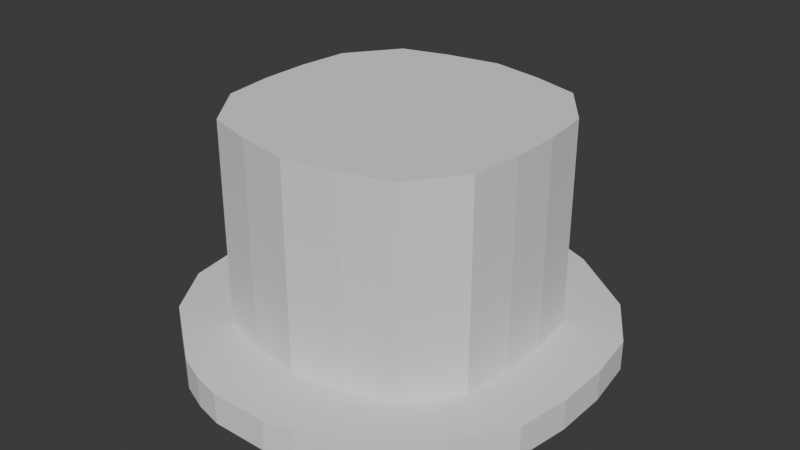 # Source: TOPHAT.BLEND  (saved by Blender 5.0.118; exported with 4.5.12 LTS)
import bpy
from mathutils import Matrix  # noqa: F401  (used for matrix-valued properties, if any)

bpy.ops.wm.read_factory_settings(use_empty=True)
scene = bpy.context.scene
scene.name = 'Scene'

# ---- collections
col_collection = bpy.data.collections.new('Collection'); scene.collection.children.link(col_collection)

# ---- world
world_world = bpy.data.worlds.new('World'); scene.world = world_world
world_world.use_nodes = True; world_world.node_tree.nodes.clear()
_N = world_world.node_tree.nodes; _L = world_world.node_tree.links
n0 = _N.new('ShaderNodeOutputWorld'); n0.name = 'World Output'; n0.location = (200, 100)
n1 = _N.new('ShaderNodeBackground'); n1.name = 'Background'; n1.location = (-200, 100)
n1.inputs[0].default_value = (0.05088, 0.05088, 0.05088, 1.0)
_L.new(n1.outputs[0], n0.inputs[0])
n0.is_active_output = True
world_world.color = (0.05088, 0.05088, 0.05088)
world_world.sun_shadow_jitter_overblur = 0.0

# ---- meshes
me_cube_001 = bpy.data.meshes.new('Cube.001')
me_cube_001.from_pydata([(-0.5614, -1.239, -1.166), (-0.5614, -1.239, -0.9674), (-0.5614, 1.239, -1.166), (-0.5614, 1.239, -0.9674), (0.5614, -1.239, -1.166), (0.5614, -1.239, -0.9674), (0.5614, 1.239, -1.166), (0.5614, 1.239, -0.9674), (-1.042, 0.8848, -1.166), (-1.266, 0.5309, -1.166), (-1.319, 0.177, -1.166), (-1.319, -0.177, -1.166), (-1.266, -0.5309, -1.166), (-1.042, -0.8848, -1.166), (-1.042, -0.8848, -0.9674), (-1.266, -0.5309, -0.9674), (-1.319, -0.177, -0.9674), (-1.319, 0.177, -0.9674), (-1.266, 0.5309, -0.9674), (-1.042, 0.8848, -0.9674), (1.042, -0.8848, -1.166), (1.266, -0.5309, -1.166), (1.319, -0.177, -1.166), (1.319, 0.177, -1.166), (1.266, 0.5309, -1.166), (1.042, 0.8848, -1.166), (1.042, 0.8848, -0.9674), (1.266, 0.5309, -0.9674), (1.319, 0.177, -0.9674), (1.319, -0.177, -0.9674), (1.266, -0.5309, -0.9674), (1.042, -0.8848, -0.9674), (0.3743, 1.316, -1.166), (0.1871, 1.361, -1.166), (-1.014e-09, 1.361, -1.166), (-0.1871, 1.361, -1.166), (-0.3743, 1.316, -1.166), (-0.3743, 1.316, -0.9674), (-0.1871, 1.361, -0.9674), (-1.014e-09, 1.361, -0.9674), (0.1871, 1.361, -0.9674), (0.3743, 1.316, -0.9674), (-0.3743, -1.316, -1.166), (-0.1871, -1.361, -1.166), (-1.014e-09, -1.361, -1.166), (0.1871, -1.361, -1.166), (0.3743, -1.316, -1.166), (0.3743, -1.316, -0.9674), (0.1871, -1.361, -0.9674), (-1.014e-09, -1.361, -0.9674), (-0.1871, -1.361, -0.9674), (-0.3743, -1.316, -0.9674), (-0.6427, 0.8024, -0.9622), (-0.3377, 0.892, -0.9622), (1.899e-09, 0.9529, -0.9622), (0.3377, 0.892, -0.9622), (0.6427, 0.8024, -0.9622), (-0.8812, 0.4814, -0.9622), (0.8812, 0.4814, -0.9622), (-0.9183, 0.1605, -0.9622), (0.9183, 0.1605, -0.9622), (-0.9183, -0.1605, -0.9622), (0.9183, -0.1605, -0.9622), (-0.8812, -0.4814, -0.9622), (0.8812, -0.4814, -0.9622), (-0.6427, -0.8024, -0.9622), (-0.3377, -0.892, -0.9622), (1.899e-09, -0.9529, -0.9622), (0.3377, -0.892, -0.9622), (0.6427, -0.8024, -0.9622), (0.7447, 0.8848, -1.166), (0.3723, 0.8848, -1.166), (-8.789e-08, 0.8848, -1.166), (-0.3723, 0.8848, -1.166), (-0.7447, 0.8848, -1.166), (0.9717, 0.5309, -1.166), (0.4858, 0.5309, -1.166), (-8.789e-08, 0.5309, -1.166), (-0.4858, 0.5309, -1.166), (-0.9717, 0.5309, -1.166), (1.013, 0.177, -1.166), (0.5063, 0.177, -1.166), (-8.789e-08, 0.177, -1.166), (-0.5063, 0.177, -1.166), (-1.013, 0.177, -1.166), (1.013, -0.177, -1.166), (0.5063, -0.177, -1.166), (-8.789e-08, -0.177, -1.166), (-0.5063, -0.177, -1.166), (-1.013, -0.177, -1.166), (0.9717, -0.5309, -1.166), (0.4858, -0.5309, -1.166), (-8.789e-08, -0.5309, -1.166), (-0.4858, -0.5309, -1.166), (-0.9717, -0.5309, -1.166), (0.7447, -0.8848, -1.166), (0.3723, -0.8848, -1.166), (-8.789e-08, -0.8848, -1.166), (-0.3723, -0.8848, -1.166), (-0.7447, -0.8848, -1.166), (-0.6427, 0.8024, 0.3517), (-0.3377, 0.892, 0.3517), (1.899e-09, 0.9529, 0.3517), (0.3377, 0.892, 0.3517), (0.6427, 0.8024, 0.3517), (-0.8812, 0.4814, 0.3517), (-0.4406, 0.4814, 0.3517), (1.899e-09, 0.4814, 0.3517), (0.4406, 0.4814, 0.3517), (0.8812, 0.4814, 0.3517), (-0.9183, 0.1605, 0.3517), (-0.4592, 0.1605, 0.3517), (1.899e-09, 0.1605, 0.3517), (0.4592, 0.1605, 0.3517), (0.9183, 0.1605, 0.3517), (-0.9183, -0.1605, 0.3517), (-0.4592, -0.1605, 0.3517), (1.899e-09, -0.1605, 0.3517), (0.4592, -0.1605, 0.3517), (0.9183, -0.1605, 0.3517), (-0.8812, -0.4814, 0.3517), (-0.4406, -0.4814, 0.3517), (1.899e-09, -0.4814, 0.3517), (0.4406, -0.4814, 0.3517), (0.8812, -0.4814, 0.3517), (-0.6427, -0.8024, 0.3517), (-0.3377, -0.892, 0.3517), (1.899e-09, -0.9529, 0.3517), (0.3377, -0.892, 0.3517), (0.6427, -0.8024, 0.3517), (1.899e-09, 0.9529, 0.2107), (-0.3377, 0.892, 0.2107), (-0.6427, 0.8024, 0.2107), (-0.9183, -0.1605, 0.2107), (0.6427, -0.8024, 0.2107), (0.8812, 0.4814, 0.2107), (0.8812, -0.4814, 0.2107), (0.3377, -0.892, 0.2107), (-0.8812, 0.4814, 0.2107), (-0.9183, 0.1605, 0.2107), (-0.8812, -0.4814, 0.2107), (1.899e-09, -0.9529, 0.2107), (0.6427, 0.8024, 0.2107), (0.3377, 0.892, 0.2107), (0.9183, -0.1605, 0.2107), (0.9183, 0.1605, 0.2107), (-0.6427, -0.8024, 0.2107), (-0.3377, -0.892, 0.2107), (1.899e-09, 0.9529, -0.8479), (-0.3377, 0.892, -0.8479), (0.8812, 0.4814, -0.8479), (0.8812, -0.4814, -0.8479), (-0.8812, 0.4814, -0.8479), (-0.8812, -0.4814, -0.8479), (0.6427, 0.8024, -0.8479), (0.9183, -0.1605, -0.8479), (-0.6427, -0.8024, -0.8479), (-0.6427, 0.8024, -0.8479), (-0.9183, -0.1605, -0.8479), (0.6427, -0.8024, -0.8479), (0.3377, -0.892, -0.8479), (-0.9183, 0.1605, -0.8479), (1.899e-09, -0.9529, -0.8479), (0.3377, 0.892, -0.8479), (0.9183, 0.1605, -0.8479), (-0.3377, -0.892, -0.8479)], [], [(8, 19, 3, 2), (32, 41, 7, 6), (20, 31, 5, 4), (42, 51, 1, 0), (95, 20, 4, 46), (65, 14, 1, 51), (37, 3, 19, 52), (52, 19, 18, 57), (57, 18, 17, 59), (59, 17, 16, 61), (61, 16, 15, 63), (63, 15, 14, 65), (32, 6, 25, 70), (70, 25, 24, 75), (75, 24, 23, 80), (80, 23, 22, 85), (85, 22, 21, 90), (90, 21, 20, 95), (6, 7, 26, 25), (25, 26, 27, 24), (24, 27, 28, 23), (23, 28, 29, 22), (22, 29, 30, 21), (21, 30, 31, 20), (0, 1, 14, 13), (13, 14, 15, 12), (12, 15, 16, 11), (11, 16, 17, 10), (10, 17, 18, 9), (9, 18, 19, 8), (12, 94, 99, 13), (94, 93, 98, 99), (93, 92, 97, 98), (92, 91, 96, 97), (91, 90, 95, 96), (11, 89, 94, 12), (89, 88, 93, 94), (88, 87, 92, 93), (87, 86, 91, 92), (86, 85, 90, 91), (10, 84, 89, 11), (84, 83, 88, 89), (83, 82, 87, 88), (82, 81, 86, 87), (81, 80, 85, 86), (9, 79, 84, 10), (79, 78, 83, 84), (78, 77, 82, 83), (77, 76, 81, 82), (76, 75, 80, 81), (8, 74, 79, 9), (74, 73, 78, 79), (73, 72, 77, 78), (72, 71, 76, 77), (71, 70, 75, 76), (2, 36, 74, 8), (36, 35, 73, 74), (35, 34, 72, 73), (34, 33, 71, 72), (33, 32, 70, 71), (30, 64, 69, 31), (143, 130, 102, 103), (132, 138, 105, 100), (29, 62, 64, 30), (133, 140, 120, 115), (130, 131, 101, 102), (145, 135, 109, 114), (134, 136, 124, 129), (28, 60, 62, 29), (131, 132, 100, 101), (139, 133, 115, 110), (137, 134, 129, 128), (135, 142, 104, 109), (27, 58, 60, 28), (136, 144, 119, 124), (141, 137, 128, 127), (138, 139, 110, 105), (140, 146, 125, 120), (26, 56, 58, 27), (147, 141, 127, 126), (142, 143, 103, 104), (144, 145, 114, 119), (146, 147, 126, 125), (7, 41, 56, 26), (41, 40, 55, 56), (40, 39, 54, 55), (39, 38, 53, 54), (38, 37, 52, 53), (31, 69, 47, 5), (69, 68, 48, 47), (68, 67, 49, 48), (67, 66, 50, 49), (66, 65, 51, 50), (13, 99, 42, 0), (99, 98, 43, 42), (98, 97, 44, 43), (97, 96, 45, 44), (96, 95, 46, 45), (4, 5, 47, 46), (46, 47, 48, 45), (45, 48, 49, 44), (44, 49, 50, 43), (43, 50, 51, 42), (2, 3, 37, 36), (36, 37, 38, 35), (35, 38, 39, 34), (34, 39, 40, 33), (33, 40, 41, 32), (124, 123, 128, 129), (123, 122, 127, 128), (122, 121, 126, 127), (121, 120, 125, 126), (119, 118, 123, 124), (118, 117, 122, 123), (117, 116, 121, 122), (116, 115, 120, 121), (114, 113, 118, 119), (113, 112, 117, 118), (112, 111, 116, 117), (111, 110, 115, 116), (109, 108, 113, 114), (108, 107, 112, 113), (107, 106, 111, 112), (106, 105, 110, 111), (104, 103, 108, 109), (103, 102, 107, 108), (102, 101, 106, 107), (101, 100, 105, 106), (156, 165, 147, 146), (155, 164, 145, 144), (154, 163, 143, 142), (165, 162, 141, 147), (153, 156, 146, 140), (152, 161, 139, 138), (162, 160, 137, 141), (151, 155, 144, 136), (150, 154, 142, 135), (160, 159, 134, 137), (161, 158, 133, 139), (149, 157, 132, 131), (159, 151, 136, 134), (164, 150, 135, 145), (148, 149, 131, 130), (158, 153, 140, 133), (157, 152, 138, 132), (163, 148, 130, 143), (55, 54, 148, 163), (52, 57, 152, 157), (61, 63, 153, 158), (54, 53, 149, 148), (60, 58, 150, 164), (69, 64, 151, 159), (53, 52, 157, 149), (59, 61, 158, 161), (68, 69, 159, 160), (58, 56, 154, 150), (64, 62, 155, 151), (67, 68, 160, 162), (57, 59, 161, 152), (63, 65, 156, 153), (66, 67, 162, 165), (56, 55, 163, 154), (62, 60, 164, 155), (65, 66, 165, 156)])
_uv = me_cube_001.uv_layers.new(name='UVMap')
_uv.uv.foreach_set('vector', [0.375, 0.2143, 0.625, 0.2143, 0.625, 0.25, 0.375, 0.25, 0.375, 0.4583, 0.625, 0.4583, 0.625, 0.5, 0.375, 0.5, 0.375, 0.7143, 0.625, 0.7143, 0.625, 0.75, 0.375, 0.75, 0.375, 0.9583, 0.625, 0.9583, 0.625, 1.0, 0.375, 1.0, 0.3333, 0.7143, 0.375, 0.7143, 0.375, 0.75, 0.3333, 0.75, 0.8333, 0.7143, 0.875, 0.7143, 0.875, 0.75, 0.8333, 0.75, 0.8333, 0.5, 0.875, 0.5, 0.875, 0.5357, 0.8333, 0.5357, 0.8333, 0.5357, 0.875, 0.5357, 0.875, 0.5714, 0.8333, 0.5714, 0.8333, 0.5714, 0.875, 0.5714, 0.875, 0.6071, 0.8333, 0.6071, 0.8333, 0.6071, 0.875, 0.6071, 0.875, 0.6429, 0.8333, 0.6429, 0.8333, 0.6429, 0.875, 0.6429, 0.875, 0.6786, 0.8333, 0.6786, 0.8333, 0.6786, 0.875, 0.6786, 0.875, 0.7143, 0.8333, 0.7143, 0.3333, 0.5, 0.375, 0.5, 0.375, 0.5357, 0.3333, 0.5357, 0.3333, 0.5357, 0.375, 0.5357, 0.375, 0.5714, 0.3333, 0.5714, 0.3333, 0.5714, 0.375, 0.5714, 0.375, 0.6071, 0.3333, 0.6071, 0.3333, 0.6071, 0.375, 0.6071, 0.375, 0.6429, 0.3333, 0.6429, 0.3333, 0.6429, 0.375, 0.6429, 0.375, 0.6786, 0.3333, 0.6786, 0.3333, 0.6786, 0.375, 0.6786, 0.375, 0.7143, 0.3333, 0.7143, 0.375, 0.5, 0.625, 0.5, 0.625, 0.5357, 0.375, 0.5357, 0.375, 0.5357, 0.625, 0.5357, 0.625, 0.5714, 0.375, 0.5714, 0.375, 0.5714, 0.625, 0.5714, 0.625, 0.6071, 0.375, 0.6071, 0.375, 0.6071, 0.625, 0.6071, 0.625, 0.6429, 0.375, 0.6429, 0.375, 0.6429, 0.625, 0.6429, 0.625, 0.6786, 0.375, 0.6786, 0.375, 0.6786, 0.625, 0.6786, 0.625, 0.7143, 0.375, 0.7143, 0.375, 0.0, 0.625, 0.0, 0.625, 0.03571, 0.375, 0.03571, 0.375, 0.03571, 0.625, 0.03571, 0.625, 0.07143, 0.375, 0.07143, 0.375, 0.07143, 0.625, 0.07143, 0.625, 0.1071, 0.375, 0.1071, 0.375, 0.1071, 0.625, 0.1071, 0.625, 0.1429, 0.375, 0.1429, 0.375, 0.1429, 0.625, 0.1429, 0.625, 0.1786, 0.375, 0.1786, 0.375, 0.1786, 0.625, 0.1786, 0.625, 0.2143, 0.375, 0.2143, 0.125, 0.6786, 0.1667, 0.6786, 0.1667, 0.7143, 0.125, 0.7143, 0.1667, 0.6786, 0.2083, 0.6786, 0.2083, 0.7143, 0.1667, 0.7143, 0.2083, 0.6786, 0.25, 0.6786, 0.25, 0.7143, 0.2083, 0.7143, 0.25, 0.6786, 0.2917, 0.6786, 0.2917, 0.7143, 0.25, 0.7143, 0.2917, 0.6786, 0.3333, 0.6786, 0.3333, 0.7143, 0.2917, 0.7143, 0.125, 0.6429, 0.1667, 0.6429, 0.1667, 0.6786, 0.125, 0.6786, 0.1667, 0.6429, 0.2083, 0.6429, 0.2083, 0.6786, 0.1667, 0.6786, 0.2083, 0.6429, 0.25, 0.6429, 0.25, 0.6786, 0.2083, 0.6786, 0.25, 0.6429, 0.2917, 0.6429, 0.2917, 0.6786, 0.25, 0.6786, 0.2917, 0.6429, 0.3333, 0.6429, 0.3333, 0.6786, 0.2917, 0.6786, 0.125, 0.6071, 0.1667, 0.6071, 0.1667, 0.6429, 0.125, 0.6429, 0.1667, 0.6071, 0.2083, 0.6071, 0.2083, 0.6429, 0.1667, 0.6429, 0.2083, 0.6071, 0.25, 0.6071, 0.25, 0.6429, 0.2083, 0.6429, 0.25, 0.6071, 0.2917, 0.6071, 0.2917, 0.6429, 0.25, 0.6429, 0.2917, 0.6071, 0.3333, 0.6071, 0.3333, 0.6429, 0.2917, 0.6429, 0.125, 0.5714, 0.1667, 0.5714, 0.1667, 0.6071, 0.125, 0.6071, 0.1667, 0.5714, 0.2083, 0.5714, 0.2083, 0.6071, 0.1667, 0.6071, 0.2083, 0.5714, 0.25, 0.5714, 0.25, 0.6071, 0.2083, 0.6071, 0.25, 0.5714, 0.2917, 0.5714, 0.2917, 0.6071, 0.25, 0.6071, 0.2917, 0.5714, 0.3333, 0.5714, 0.3333, 0.6071, 0.2917, 0.6071, 0.125, 0.5357, 0.1667, 0.5357, 0.1667, 0.5714, 0.125, 0.5714, 0.1667, 0.5357, 0.2083, 0.5357, 0.2083, 0.5714, 0.1667, 0.5714, 0.2083, 0.5357, 0.25, 0.5357, 0.25, 0.5714, 0.2083, 0.5714, 0.25, 0.5357, 0.2917, 0.5357, 0.2917, 0.5714, 0.25, 0.5714, 0.2917, 0.5357, 0.3333, 0.5357, 0.3333, 0.5714, 0.2917, 0.5714, 0.125, 0.5, 0.1667, 0.5, 0.1667, 0.5357, 0.125, 0.5357, 0.1667, 0.5, 0.2083, 0.5, 0.2083, 0.5357, 0.1667, 0.5357, 0.2083, 0.5, 0.25, 0.5, 0.25, 0.5357, 0.2083, 0.5357, 0.25, 0.5, 0.2917, 0.5, 0.2917, 0.5357, 0.25, 0.5357, 0.2917, 0.5, 0.3333, 0.5, 0.3333, 0.5357, 0.2917, 0.5357, 0.625, 0.6786, 0.6667, 0.6786, 0.6667, 0.7143, 0.625, 0.7143, 0.7083, 0.5357, 0.75, 0.5357, 0.75, 0.5357, 0.7083, 0.5357, 0.8333, 0.5357, 0.8333, 0.5714, 0.8333, 0.5714, 0.8333, 0.5357, 0.625, 0.6429, 0.6667, 0.6429, 0.6667, 0.6786, 0.625, 0.6786, 0.8333, 0.6429, 0.8333, 0.6786, 0.8333, 0.6786, 0.8333, 0.6429, 0.75, 0.5357, 0.7917, 0.5357, 0.7917, 0.5357, 0.75, 0.5357, 0.6667, 0.6071, 0.6667, 0.5714, 0.6667, 0.5714, 0.6667, 0.6071, 0.6667, 0.7143, 0.6667, 0.6786, 0.6667, 0.6786, 0.6667, 0.7143, 0.625, 0.6071, 0.6667, 0.6071, 0.6667, 0.6429, 0.625, 0.6429, 0.7917, 0.5357, 0.8333, 0.5357, 0.8333, 0.5357, 0.7917, 0.5357, 0.8333, 0.6071, 0.8333, 0.6429, 0.8333, 0.6429, 0.8333, 0.6071, 0.7083, 0.7143, 0.6667, 0.7143, 0.6667, 0.7143, 0.7083, 0.7143, 0.6667, 0.5714, 0.6667, 0.5357, 0.6667, 0.5357, 0.6667, 0.5714, 0.625, 0.5714, 0.6667, 0.5714, 0.6667, 0.6071, 0.625, 0.6071, 0.6667, 0.6786, 0.6667, 0.6429, 0.6667, 0.6429, 0.6667, 0.6786, 0.75, 0.7143, 0.7083, 0.7143, 0.7083, 0.7143, 0.75, 0.7143, 0.8333, 0.5714, 0.8333, 0.6071, 0.8333, 0.6071, 0.8333, 0.5714, 0.8333, 0.6786, 0.8333, 0.7143, 0.8333, 0.7143, 0.8333, 0.6786, 0.625, 0.5357, 0.6667, 0.5357, 0.6667, 0.5714, 0.625, 0.5714, 0.7917, 0.7143, 0.75, 0.7143, 0.75, 0.7143, 0.7917, 0.7143, 0.6667, 0.5357, 0.7083, 0.5357, 0.7083, 0.5357, 0.6667, 0.5357, 0.6667, 0.6429, 0.6667, 0.6071, 0.6667, 0.6071, 0.6667, 0.6429, 0.8333, 0.7143, 0.7917, 0.7143, 0.7917, 0.7143, 0.8333, 0.7143, 0.625, 0.5, 0.6667, 0.5, 0.6667, 0.5357, 0.625, 0.5357, 0.6667, 0.5, 0.7083, 0.5, 0.7083, 0.5357, 0.6667, 0.5357, 0.7083, 0.5, 0.75, 0.5, 0.75, 0.5357, 0.7083, 0.5357, 0.75, 0.5, 0.7917, 0.5, 0.7917, 0.5357, 0.75, 0.5357, 0.7917, 0.5, 0.8333, 0.5, 0.8333, 0.5357, 0.7917, 0.5357, 0.625, 0.7143, 0.6667, 0.7143, 0.6667, 0.75, 0.625, 0.75, 0.6667, 0.7143, 0.7083, 0.7143, 0.7083, 0.75, 0.6667, 0.75, 0.7083, 0.7143, 0.75, 0.7143, 0.75, 0.75, 0.7083, 0.75, 0.75, 0.7143, 0.7917, 0.7143, 0.7917, 0.75, 0.75, 0.75, 0.7917, 0.7143, 0.8333, 0.7143, 0.8333, 0.75, 0.7917, 0.75, 0.125, 0.7143, 0.1667, 0.7143, 0.1667, 0.75, 0.125, 0.75, 0.1667, 0.7143, 0.2083, 0.7143, 0.2083, 0.75, 0.1667, 0.75, 0.2083, 0.7143, 0.25, 0.7143, 0.25, 0.75, 0.2083, 0.75, 0.25, 0.7143, 0.2917, 0.7143, 0.2917, 0.75, 0.25, 0.75, 0.2917, 0.7143, 0.3333, 0.7143, 0.3333, 0.75, 0.2917, 0.75, 0.375, 0.75, 0.625, 0.75, 0.625, 0.7917, 0.375, 0.7917, 0.375, 0.7917, 0.625, 0.7917, 0.625, 0.8333, 0.375, 0.8333, 0.375, 0.8333, 0.625, 0.8333, 0.625, 0.875, 0.375, 0.875, 0.375, 0.875, 0.625, 0.875, 0.625, 0.9167, 0.375, 0.9167, 0.375, 0.9167, 0.625, 0.9167, 0.625, 0.9583, 0.375, 0.9583, 0.375, 0.25, 0.625, 0.25, 0.625, 0.2917, 0.375, 0.2917, 0.375, 0.2917, 0.625, 0.2917, 0.625, 0.3333, 0.375, 0.3333, 0.375, 0.3333, 0.625, 0.3333, 0.625, 0.375, 0.375, 0.375, 0.375, 0.375, 0.625, 0.375, 0.625, 0.4167, 0.375, 0.4167, 0.375, 0.4167, 0.625, 0.4167, 0.625, 0.4583, 0.375, 0.4583, 0.6667, 0.6786, 0.7083, 0.6786, 0.7083, 0.7143, 0.6667, 0.7143, 0.7083, 0.6786, 0.75, 0.6786, 0.75, 0.7143, 0.7083, 0.7143, 0.75, 0.6786, 0.7917, 0.6786, 0.7917, 0.7143, 0.75, 0.7143, 0.7917, 0.6786, 0.8333, 0.6786, 0.8333, 0.7143, 0.7917, 0.7143, 0.6667, 0.6429, 0.7083, 0.6429, 0.7083, 0.6786, 0.6667, 0.6786, 0.7083, 0.6429, 0.75, 0.6429, 0.75, 0.6786, 0.7083, 0.6786, 0.75, 0.6429, 0.7917, 0.6429, 0.7917, 0.6786, 0.75, 0.6786, 0.7917, 0.6429, 0.8333, 0.6429, 0.8333, 0.6786, 0.7917, 0.6786, 0.6667, 0.6071, 0.7083, 0.6071, 0.7083, 0.6429, 0.6667, 0.6429, 0.7083, 0.6071, 0.75, 0.6071, 0.75, 0.6429, 0.7083, 0.6429, 0.75, 0.6071, 0.7917, 0.6071, 0.7917, 0.6429, 0.75, 0.6429, 0.7917, 0.6071, 0.8333, 0.6071, 0.8333, 0.6429, 0.7917, 0.6429, 0.6667, 0.5714, 0.7083, 0.5714, 0.7083, 0.6071, 0.6667, 0.6071, 0.7083, 0.5714, 0.75, 0.5714, 0.75, 0.6071, 0.7083, 0.6071, 0.75, 0.5714, 0.7917, 0.5714, 0.7917, 0.6071, 0.75, 0.6071, 0.7917, 0.5714, 0.8333, 0.5714, 0.8333, 0.6071, 0.7917, 0.6071, 0.6667, 0.5357, 0.7083, 0.5357, 0.7083, 0.5714, 0.6667, 0.5714, 0.7083, 0.5357, 0.75, 0.5357, 0.75, 0.5714, 0.7083, 0.5714, 0.75, 0.5357, 0.7917, 0.5357, 0.7917, 0.5714, 0.75, 0.5714, 0.7917, 0.5357, 0.8333, 0.5357, 0.8333, 0.5714, 0.7917, 0.5714, 0.8333, 0.7143, 0.7917, 0.7143, 0.7917, 0.7143, 0.8333, 0.7143, 0.6667, 0.6429, 0.6667, 0.6071, 0.6667, 0.6071, 0.6667, 0.6429, 0.6667, 0.5357, 0.7083, 0.5357, 0.7083, 0.5357, 0.6667, 0.5357, 0.7917, 0.7143, 0.75, 0.7143, 0.75, 0.7143, 0.7917, 0.7143, 0.8333, 0.6786, 0.8333, 0.7143, 0.8333, 0.7143, 0.8333, 0.6786, 0.8333, 0.5714, 0.8333, 0.6071, 0.8333, 0.6071, 0.8333, 0.5714, 0.75, 0.7143, 0.7083, 0.7143, 0.7083, 0.7143, 0.75, 0.7143, 0.6667, 0.6786, 0.6667, 0.6429, 0.6667, 0.6429, 0.6667, 0.6786, 0.6667, 0.5714, 0.6667, 0.5357, 0.6667, 0.5357, 0.6667, 0.5714, 0.7083, 0.7143, 0.6667, 0.7143, 0.6667, 0.7143, 0.7083, 0.7143, 0.8333, 0.6071, 0.8333, 0.6429, 0.8333, 0.6429, 0.8333, 0.6071, 0.7917, 0.5357, 0.8333, 0.5357, 0.8333, 0.5357, 0.7917, 0.5357, 0.6667, 0.7143, 0.6667, 0.6786, 0.6667, 0.6786, 0.6667, 0.7143, 0.6667, 0.6071, 0.6667, 0.5714, 0.6667, 0.5714, 0.6667, 0.6071, 0.75, 0.5357, 0.7917, 0.5357, 0.7917, 0.5357, 0.75, 0.5357, 0.8333, 0.6429, 0.8333, 0.6786, 0.8333, 0.6786, 0.8333, 0.6429, 0.8333, 0.5357, 0.8333, 0.5714, 0.8333, 0.5714, 0.8333, 0.5357, 0.7083, 0.5357, 0.75, 0.5357, 0.75, 0.5357, 0.7083, 0.5357, 0.7083, 0.5357, 0.75, 0.5357, 0.75, 0.5357, 0.7083, 0.5357, 0.8333, 0.5357, 0.8333, 0.5714, 0.8333, 0.5714, 0.8333, 0.5357, 0.8333, 0.6429, 0.8333, 0.6786, 0.8333, 0.6786, 0.8333, 0.6429, 0.75, 0.5357, 0.7917, 0.5357, 0.7917, 0.5357, 0.75, 0.5357, 0.6667, 0.6071, 0.6667, 0.5714, 0.6667, 0.5714, 0.6667, 0.6071, 0.6667, 0.7143, 0.6667, 0.6786, 0.6667, 0.6786, 0.6667, 0.7143, 0.7917, 0.5357, 0.8333, 0.5357, 0.8333, 0.5357, 0.7917, 0.5357, 0.8333, 0.6071, 0.8333, 0.6429, 0.8333, 0.6429, 0.8333, 0.6071, 0.7083, 0.7143, 0.6667, 0.7143, 0.6667, 0.7143, 0.7083, 0.7143, 0.6667, 0.5714, 0.6667, 0.5357, 0.6667, 0.5357, 0.6667, 0.5714, 0.6667, 0.6786, 0.6667, 0.6429, 0.6667, 0.6429, 0.6667, 0.6786, 0.75, 0.7143, 0.7083, 0.7143, 0.7083, 0.7143, 0.75, 0.7143, 0.8333, 0.5714, 0.8333, 0.6071, 0.8333, 0.6071, 0.8333, 0.5714, 0.8333, 0.6786, 0.8333, 0.7143, 0.8333, 0.7143, 0.8333, 0.6786, 0.7917, 0.7143, 0.75, 0.7143, 0.75, 0.7143, 0.7917, 0.7143, 0.6667, 0.5357, 0.7083, 0.5357, 0.7083, 0.5357, 0.6667, 0.5357, 0.6667, 0.6429, 0.6667, 0.6071, 0.6667, 0.6071, 0.6667, 0.6429, 0.8333, 0.7143, 0.7917, 0.7143, 0.7917, 0.7143, 0.8333, 0.7143])
me_cube_001.update()

# ---- objects
ob_tophat = bpy.data.objects.new('tophat', me_cube_001)

# ---- transforms, parenting, visibility, modifiers, constraints
ob_tophat.location = (-0.06123, 0.0, 5.368)
ob_tophat.scale = (0.3932, 0.3932, 0.3932)

# ---- collection membership
col_collection.objects.link(ob_tophat)

# ---- scene / render settings (as saved in the file)
scene.frame_start = 1; scene.frame_end = 250; scene.frame_set(1)
scene.render.engine = 'BLENDER_EEVEE_NEXT'
scene.render.bake_bias = 0.0
scene.render.bake_samples = 0
scene.cycles.sampling_pattern = 'TABULATED_SOBOL'
scene.eevee.use_volume_custom_range = False
bpy.context.view_layer.update()

# ---- added for rendering (the .blend has no active camera and no usable light): camera, sun
cam_auto = bpy.data.cameras.new('AutoCamera')
cam_auto.lens = 50.0
cam_auto.sensor_width = 36.0
cam_auto.clip_end = 1000.0
ob_auto_camera = bpy.data.objects.new('AutoCamera', cam_auto)
scene.collection.objects.link(ob_auto_camera)
ob_auto_camera.location = (1.42453, -1.78291, 6.39676)
ob_auto_camera.rotation_euler = (1.09748, -7.21219e-08, 0.694738)
scene.camera = ob_auto_camera
light_auto_sun = bpy.data.lights.new('AutoSun', 'SUN')
light_auto_sun.energy = 3.0
light_auto_sun.angle = 0.0523599
ob_auto_sun = bpy.data.objects.new('AutoSun', light_auto_sun)
scene.collection.objects.link(ob_auto_sun)
ob_auto_sun.rotation_euler = (0.872665, 0.174533, 0.523599)
bpy.context.view_layer.update()
